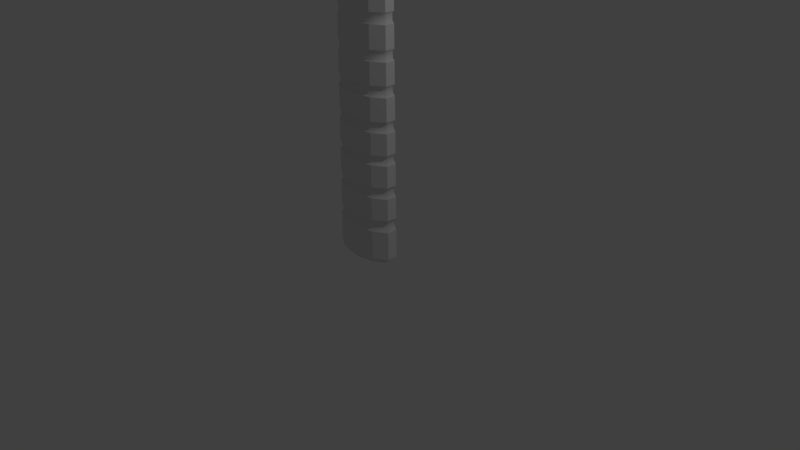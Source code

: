 # Source: Tomahawk.blend  (saved by Blender 2.78.0; exported with 4.5.12 LTS)
import bpy
from mathutils import Matrix  # noqa: F401  (used for matrix-valued properties, if any)

bpy.ops.wm.read_factory_settings(use_empty=True)
scene = bpy.context.scene
scene.name = 'Scene'

# ---- collections
col_collection_1 = bpy.data.collections.new('Collection 1'); scene.collection.children.link(col_collection_1)
col_collection_3 = bpy.data.collections.new('Collection 3'); scene.collection.children.link(col_collection_3)

# ---- world
world_world = bpy.data.worlds.new('World'); scene.world = world_world
world_world.color = (0.05088, 0.05088, 0.05088)
world_world.use_sun_shadow = False
world_world.sun_shadow_jitter_overblur = 0.0
world_world.cycles.sampling_method = 'MANUAL'

# ---- cameras
cam_camera = bpy.data.cameras.new('Camera')
cam_camera.clip_end = 100.0
cam_camera.lens = 35.0
cam_camera.sensor_width = 32.0
cam_camera.sensor_height = 18.0
cam_camera.ortho_scale = 7.314
cam_camera.dof.focus_distance = 0.0
cam_camera.dof.aperture_fstop = 128.0

# ---- lights
light_lamp = bpy.data.lights.new('Lamp', 'POINT')
light_lamp.transmission_factor = 0.0
light_lamp.cutoff_distance = 30.0
light_lamp.energy = 100.0
light_lamp.shadow_buffer_clip_start = 1.001
light_lamp.shadow_soft_size = 0.1
light_lamp.shadow_maximum_resolution = 0.006
light_lamp.use_absolute_resolution = True

# ---- meshes
me_cylinder = bpy.data.meshes.new('Cylinder')
me_cylinder.from_pydata([(0.01524, -0.1867, 6.935), (0.01524, -0.1867, -1.007), (-0.2106, -0.151, 6.935), (-0.2106, -0.151, -1.007), (-0.3502, -0.05768, 6.935), (-0.3502, -0.05768, -1.007), (-0.3502, 0.05768, 6.935), (-0.3502, 0.05768, -1.007), (-0.2106, 0.151, 6.935), (-0.2106, 0.151, -1.007), (0.01524, 0.1867, 6.935), (0.01524, 0.1867, -1.007), (0.2411, 0.151, 6.935), (0.2411, 0.151, -1.007), (0.3807, 0.05768, 6.935), (0.3807, 0.05768, -1.007), (0.3807, -0.05768, 6.935), (0.3807, -0.05768, -1.007), (0.2411, -0.151, 6.935), (0.2411, -0.151, -1.007), (0.01524, -0.3408, 8.566), (-0.2634, -0.2757, 8.566), (-0.4356, -0.1465, 8.566), (-0.4356, 0.1465, 8.566), (-0.2634, 0.2757, 8.566), (0.01524, 0.3408, 8.566), (0.2939, 0.2757, 8.566), (0.4661, 0.1465, 8.566), (0.4661, -0.1465, 8.566), (0.2939, -0.2757, 8.566), (0.01524, -0.3408, 9.252), (-0.2634, -0.2757, 9.252), (-0.4356, -0.1465, 9.252), (-0.4356, 0.1465, 9.252), (-0.2634, 0.2757, 9.252), (0.01524, 0.3408, 9.252), (0.2939, 0.2757, 9.252), (0.6702, 0.1465, 9.185), (0.6702, -0.1465, 9.185), (0.2939, -0.2757, 9.252), (2.34, 1.49e-08, 8.818), (-0.6642, -0.1465, 8.566), (-0.6642, 0.1465, 8.566), (-0.6642, -0.1465, 9.252), (-0.6642, 0.1465, 9.252), (-0.9425, -0.1121, 8.703), (-0.9425, 0.1121, 8.703), (-0.9689, -0.1121, 9.252), (-0.9689, 0.1121, 9.252), (-2.874, 2.243e-08, 7.834), (-3.057, 2.243e-08, 9.465), (-1.947, 0.04565, 9.262), (-2.051, 0.04565, 7.965), (-1.947, -0.04565, 9.262), (-2.051, -0.04565, 7.965), (0.9682, 0.08865, 8.64), (0.9733, 0.08865, 9.121), (0.9682, -0.08865, 8.64), (0.9733, -0.08865, 9.121), (2.02, 0.1117, 8.571), (2.02, -0.1117, 8.571), (2.02, 0.1117, 9.094), (2.02, -0.1117, 9.094), (-2.721, 0.03577, 9.399), (-2.721, -0.03577, 9.399), (-2.545, -0.03577, 7.831), (-2.545, 0.03577, 7.831), (-1.243, 0.07986, 8.6), (-1.229, 0.07986, 9.24), (-1.229, -0.07986, 9.24), (-1.243, -0.07986, 8.6), (-3.03, 0.008629, 9.46), (-3.03, -0.008629, 9.46), (-2.848, -0.008629, 7.834), (-2.848, 0.008629, 7.834), (-1.511, 0.05322, 9.237), (-1.511, -0.05322, 9.237), (-1.733, -0.05322, 8.142), (-1.733, 0.05322, 8.142), (-1.447, 0.06398, 8.401), (-1.364, 0.06398, 9.239), (-1.364, -0.06398, 9.239), (-1.447, -0.06398, 8.401), (-1.077, 0.09455, 8.701), (-1.09, 0.09455, 9.246), (-1.09, -0.09455, 9.246), (-1.077, -0.09455, 8.701), (-0.7855, 0.1302, 8.654), (-0.7855, -0.1302, 8.654), (-0.825, 0.1302, 9.252), (-0.825, -0.1302, 9.252), (0.8174, 0.1184, 9.154), (0.8174, -0.1184, 9.154), (0.8149, 0.1184, 8.616), (0.8149, -0.1184, 8.616), (1.321, 0.1003, 9.082), (1.321, -0.1003, 9.082), (1.691, 0.1003, 8.636), (1.691, -0.1003, 8.636), (0.01524, -0.2255, -0.941), (-0.2576, -0.1824, -0.941), (-0.4262, -0.06968, -0.941), (-0.4262, 0.06968, -0.941), (-0.2576, 0.1824, -0.941), (0.01524, 0.2255, -0.941), (0.2881, 0.1824, -0.941), (0.4567, 0.06968, -0.941), (0.4567, -0.06968, -0.941), (0.2881, -0.1824, -0.941), (-0.2396, -0.1599, -0.523), (-0.3972, -0.06107, -0.523), (-0.3972, 0.06107, -0.523), (-0.2396, 0.1599, -0.523), (0.01524, 0.1976, -0.523), (0.2701, 0.1599, -0.523), (0.4276, 0.06107, -0.523), (0.4276, -0.06107, -0.523), (0.2701, -0.1599, -0.523), (0.01524, -0.1976, -0.523), (0.01524, -0.2236, -0.5651), (-0.2554, -0.1809, -0.5651), (-0.4226, -0.06911, -0.5651), (-0.4226, 0.06911, -0.5651), (-0.2554, 0.1809, -0.5651), (0.01524, 0.2236, -0.5651), (0.2858, 0.1809, -0.5651), (0.4531, 0.06911, -0.5651), (0.4531, -0.06911, -0.5651), (0.2858, -0.1809, -0.5651), (-0.2391, -0.1596, -0.4336), (-0.3963, -0.06095, -0.4336), (-0.3963, 0.06095, -0.4336), (-0.2391, 0.1596, -0.4336), (0.01524, 0.1972, -0.4336), (0.2696, 0.1596, -0.4336), (0.4268, 0.06095, -0.4336), (0.4268, -0.06095, -0.4336), (0.2696, -0.1596, -0.4336), (0.01524, -0.1972, -0.4336), (-0.2544, -0.1803, -0.4069), (-0.4211, -0.06887, -0.4069), (-0.4211, 0.06887, -0.4069), (-0.2544, 0.1803, -0.4069), (0.01524, 0.2229, -0.4069), (0.2849, 0.1803, -0.4069), (0.4516, 0.06887, -0.4069), (0.4516, -0.06887, -0.4069), (0.2849, -0.1803, -0.4069), (0.01524, -0.2229, -0.4069), (-0.2527, -0.1791, -0.1175), (-0.4183, -0.06843, -0.1175), (-0.4183, 0.06843, -0.1175), (-0.2527, 0.1791, -0.1175), (0.01524, 0.2214, -0.1175), (0.2832, 0.1791, -0.1175), (0.4488, 0.06843, -0.1175), (0.4488, -0.06843, -0.1175), (0.2832, -0.1791, -0.1175), (0.01524, -0.2214, -0.1175), (-0.2371, -0.1583, -0.08182), (-0.3931, -0.06047, -0.08182), (-0.3931, 0.06047, -0.08182), (-0.2371, 0.1583, -0.08182), (0.01524, 0.1957, -0.08182), (0.2676, 0.1583, -0.08182), (0.4236, 0.06047, -0.08182), (0.4236, -0.06047, -0.08182), (0.2676, -0.1583, -0.08182), (0.01524, -0.1957, -0.08182), (0.01524, -0.1953, -0.001475), (0.2672, -0.158, -0.001474), (0.4229, -0.06036, -0.001474), (0.4229, 0.06036, -0.001474), (0.2672, 0.158, -0.001474), (0.01524, 0.1953, -0.001474), (-0.2367, 0.158, -0.001474), (-0.3924, 0.06036, -0.001474), (-0.3924, -0.06036, -0.001474), (-0.2367, -0.158, -0.001474), (0.01524, -0.2207, 0.02742), (-0.2518, -0.1786, 0.02742), (-0.4169, -0.06821, 0.02742), (-0.4169, 0.06821, 0.02742), (-0.2518, 0.1786, 0.02742), (0.01524, 0.2207, 0.02742), (0.2823, 0.1786, 0.02742), (0.4474, 0.06821, 0.02742), (0.4474, -0.06821, 0.02742), (0.2823, -0.1786, 0.02742), (0.01524, -0.2193, 0.3112), (-0.2501, -0.1774, 0.3112), (-0.4141, -0.06777, 0.3112), (-0.4141, 0.06778, 0.3112), (-0.2501, 0.1774, 0.3112), (0.01524, 0.2193, 0.3112), (0.2806, 0.1774, 0.3112), (0.4446, 0.06778, 0.3112), (0.4446, -0.06777, 0.3112), (0.2806, -0.1774, 0.3112), (-0.2348, -0.1568, 0.3373), (-0.3893, -0.05991, 0.3373), (-0.3893, 0.05991, 0.3373), (-0.2348, 0.1568, 0.3373), (0.01524, 0.1939, 0.3373), (0.2653, 0.1568, 0.3373), (0.4198, 0.05991, 0.3373), (0.4198, -0.05991, 0.3373), (0.2653, -0.1568, 0.3373), (0.01524, -0.1939, 0.3373), (-0.2344, -0.1566, 0.4123), (-0.3886, -0.05981, 0.4123), (-0.3886, 0.05981, 0.4123), (-0.2344, 0.1566, 0.4123), (0.01524, 0.1935, 0.4123), (0.2648, 0.1566, 0.4123), (0.4191, 0.05981, 0.4123), (0.4191, -0.05981, 0.4123), (0.2648, -0.1566, 0.4123), (0.01524, -0.1935, 0.4123), (-0.2494, -0.1769, 0.4399), (-0.4129, -0.06758, 0.4399), (-0.4129, 0.06758, 0.4399), (-0.2494, 0.1769, 0.4399), (0.01524, 0.2187, 0.4399), (0.2798, 0.1769, 0.4399), (0.4434, 0.06758, 0.4399), (0.4434, -0.06758, 0.4399), (0.2798, -0.1769, 0.4399), (0.01524, -0.2187, 0.4399), (-0.2477, -0.1758, 0.7171), (-0.4102, -0.06716, 0.7171), (-0.4102, 0.06716, 0.7171), (-0.2477, 0.1758, 0.7171), (0.01524, 0.2173, 0.7171), (0.2782, 0.1758, 0.7171), (0.4407, 0.06716, 0.7171), (0.4407, -0.06716, 0.7171), (0.2782, -0.1758, 0.7171), (0.01524, -0.2173, 0.7171), (-0.2325, -0.1554, 0.7502), (-0.3856, -0.05935, 0.7502), (-0.3856, 0.05935, 0.7502), (-0.2325, 0.1554, 0.7502), (0.01524, 0.1921, 0.7502), (0.2629, 0.1554, 0.7502), (0.416, 0.05935, 0.7502), (0.416, -0.05935, 0.7502), (0.2629, -0.1554, 0.7502), (0.01524, -0.1921, 0.7501), (-0.232, -0.1551, 0.8304), (-0.3848, -0.05924, 0.8304), (-0.3848, 0.05924, 0.8304), (-0.232, 0.1551, 0.8304), (0.01524, 0.1917, 0.8304), (0.2625, 0.1551, 0.8304), (0.4153, 0.05924, 0.8304), (0.4153, -0.05924, 0.8304), (0.2625, -0.1551, 0.8304), (0.01524, -0.1917, 0.8304), (-0.2469, -0.1753, 0.8571), (-0.4089, -0.06694, 0.8571), (-0.4089, 0.06694, 0.8571), (-0.2469, 0.1753, 0.8571), (0.01524, 0.2166, 0.8571), (0.2774, 0.1753, 0.8571), (0.4393, 0.06694, 0.8571), (0.4393, -0.06694, 0.8571), (0.2774, -0.1753, 0.8571), (0.01524, -0.2166, 0.8571), (-0.2451, -0.1741, 1.149), (-0.4061, -0.0665, 1.149), (-0.4061, 0.0665, 1.149), (-0.2451, 0.1741, 1.149), (0.01524, 0.2152, 1.149), (0.2756, 0.1741, 1.149), (0.4365, 0.0665, 1.149), (0.4365, -0.0665, 1.149), (0.2756, -0.1741, 1.149), (0.01524, -0.2152, 1.149), (-0.2301, -0.1539, 1.175), (-0.3817, -0.05878, 1.175), (-0.3817, 0.05878, 1.175), (-0.2301, 0.1539, 1.175), (0.01524, 0.1902, 1.175), (0.2606, 0.1539, 1.175), (0.4122, 0.05878, 1.175), (0.4122, -0.05878, 1.175), (0.2606, -0.1539, 1.175), (0.01524, -0.1902, 1.175), (-0.2296, -0.1536, 1.255), (-0.381, -0.05867, 1.255), (-0.381, 0.05867, 1.255), (-0.2296, 0.1536, 1.255), (0.01524, 0.1899, 1.255), (0.2601, 0.1536, 1.255), (0.4114, 0.05867, 1.255), (0.4114, -0.05867, 1.255), (0.2601, -0.1536, 1.255), (0.01524, -0.1899, 1.255), (-0.2443, -0.1735, 1.288), (-0.4047, -0.06629, 1.288), (-0.4047, 0.06629, 1.288), (-0.2443, 0.1735, 1.288), (0.01524, 0.2145, 1.288), (0.2748, 0.1735, 1.288), (0.4352, 0.06629, 1.288), (0.4352, -0.06629, 1.288), (0.2748, -0.1735, 1.288), (0.01524, -0.2145, 1.288), (-0.2427, -0.1724, 1.564), (-0.402, -0.06587, 1.564), (-0.402, 0.06587, 1.564), (-0.2427, 0.1724, 1.564), (0.01524, 0.2131, 1.564), (0.2731, 0.1724, 1.564), (0.4325, 0.06587, 1.564), (0.4325, -0.06587, 1.564), (0.2731, -0.1724, 1.564), (0.01524, -0.2131, 1.564), (-0.2283, -0.1633, 1.59), (-0.3788, -0.06238, 1.59), (-0.3788, 0.06238, 1.59), (-0.2283, 0.1633, 1.59), (0.01524, 0.2019, 1.59), (0.2588, 0.1633, 1.59), (0.4093, 0.06238, 1.59), (0.4093, -0.06238, 1.59), (0.2588, -0.1633, 1.59), (0.01524, -0.2019, 1.59), (-0.2278, -0.163, 1.674), (-0.3781, -0.06226, 1.674), (-0.3781, 0.06226, 1.674), (-0.2278, 0.163, 1.674), (0.01524, 0.2015, 1.674), (0.2583, 0.163, 1.674), (0.4085, 0.06226, 1.674), (0.4085, -0.06226, 1.674), (0.2583, -0.163, 1.674), (0.01524, -0.2015, 1.674), (-0.2418, -0.1719, 1.7), (-0.4007, -0.06566, 1.7), (-0.4007, 0.06566, 1.7), (-0.2418, 0.1719, 1.7), (0.01524, 0.2125, 1.7), (0.2723, 0.1719, 1.7), (0.4312, 0.06566, 1.7), (0.4312, -0.06566, 1.7), (0.2723, -0.1719, 1.7), (0.01524, -0.2125, 1.7), (-0.2401, -0.1708, 1.984), (-0.398, -0.06523, 1.984), (-0.398, 0.06523, 1.984), (-0.2401, 0.1708, 1.984), (0.01524, 0.2111, 1.984), (0.2706, 0.1708, 1.984), (0.4285, 0.06523, 1.984), (0.4285, -0.06523, 1.984), (0.2706, -0.1708, 1.984), (0.01524, -0.2111, 1.984), (-0.2259, -0.1617, 2.015), (-0.375, -0.06177, 2.015), (-0.375, 0.06177, 2.015), (-0.2259, 0.1617, 2.015), (0.01524, 0.1999, 2.015), (0.2564, 0.1617, 2.015), (0.4054, 0.06177, 2.015), (0.4054, -0.06177, 2.015), (0.2564, -0.1617, 2.015), (0.01524, -0.1999, 2.015), (-0.2255, -0.1614, 2.094), (-0.3742, -0.06166, 2.094), (-0.3742, 0.06166, 2.094), (-0.2255, 0.1614, 2.094), (0.01524, 0.1995, 2.094), (0.256, 0.1614, 2.094), (0.4047, 0.06166, 2.094), (0.4047, -0.06166, 2.094), (0.256, -0.1614, 2.094), (0.01524, -0.1995, 2.094), (-0.2393, -0.1702, 2.121), (-0.3967, -0.06502, 2.121), (-0.3967, 0.06502, 2.121), (-0.2393, 0.1702, 2.121), (0.01524, 0.2104, 2.121), (0.2698, 0.1702, 2.121), (0.4271, 0.06502, 2.121), (0.4271, -0.06502, 2.121), (0.2698, -0.1702, 2.121), (0.01524, -0.2104, 2.121), (-0.2377, -0.1691, 2.393), (-0.394, -0.0646, 2.393), (-0.394, 0.0646, 2.393), (-0.2377, 0.1691, 2.393), (0.01524, 0.2091, 2.393), (0.2682, 0.1691, 2.393), (0.4245, 0.0646, 2.393), (0.4245, -0.0646, 2.393), (0.2682, -0.1691, 2.393), (0.01524, -0.2091, 2.393), (-0.2236, -0.1602, 2.425), (-0.3712, -0.06118, 2.425), (-0.3712, 0.06118, 2.425), (-0.2236, 0.1602, 2.425), (0.01524, 0.198, 2.425), (0.2541, 0.1602, 2.425), (0.4017, 0.06118, 2.425), (0.4017, -0.06118, 2.425), (0.2541, -0.1602, 2.425), (0.01524, -0.198, 2.425), (-0.2231, -0.1598, 2.511), (-0.3704, -0.06105, 2.511), (-0.3704, 0.06105, 2.511), (-0.2231, 0.1598, 2.511), (0.01524, 0.1976, 2.511), (0.2536, 0.1598, 2.511), (0.4009, 0.06105, 2.511), (0.4009, -0.06105, 2.511), (0.2536, -0.1598, 2.511), (0.01524, -0.1976, 2.511), (-0.2368, -0.1685, 2.543), (-0.3926, -0.06437, 2.543), (-0.3926, 0.06437, 2.543), (-0.2368, 0.1685, 2.543), (0.01524, 0.2083, 2.543), (0.2673, 0.1685, 2.543), (0.4231, 0.06437, 2.543), (0.4231, -0.06437, 2.543), (0.2673, -0.1685, 2.543), (0.01524, -0.2083, 2.543), (-0.2353, -0.1675, 2.794), (-0.3902, -0.06399, 2.794), (-0.3902, 0.06399, 2.794), (-0.2353, 0.1675, 2.794), (0.01524, 0.2071, 2.794), (0.2658, 0.1675, 2.794), (0.4206, 0.06399, 2.794), (0.4206, -0.06399, 2.794), (0.2658, -0.1675, 2.794), (0.01524, -0.2071, 2.794), (-0.2213, -0.1586, 2.831), (-0.3675, -0.06059, 2.831), (-0.3675, 0.06059, 2.831), (-0.2213, 0.1586, 2.831), (0.01524, 0.1961, 2.831), (0.2518, 0.1586, 2.831), (0.398, 0.06059, 2.831), (0.398, -0.06059, 2.831), (0.2518, -0.1586, 2.831), (0.01524, -0.1961, 2.831), (-0.2208, -0.1583, 2.916), (-0.3667, -0.06047, 2.916), (-0.3667, 0.06047, 2.916), (-0.2208, 0.1583, 2.916), (0.01524, 0.1957, 2.916), (0.2513, 0.1583, 2.916), (0.3972, 0.06047, 2.916), (0.3972, -0.06047, 2.916), (0.2513, -0.1583, 2.916), (0.01524, -0.1957, 2.916), (-0.2344, -0.1669, 2.942), (-0.3887, -0.06377, 2.942), (-0.3887, 0.06377, 2.942), (-0.2344, 0.1669, 2.942), (0.01524, 0.2063, 2.942), (0.2649, 0.1669, 2.942), (0.4192, 0.06377, 2.942), (0.4192, -0.06377, 2.942), (0.2649, -0.1669, 2.942), (0.01524, -0.2063, 2.942), (-0.2328, -0.1659, 3.208), (-0.3862, -0.06336, 3.208), (-0.3862, 0.06336, 3.208), (-0.2328, 0.1659, 3.208), (0.01524, 0.205, 3.208), (0.2633, 0.1659, 3.208), (0.4166, 0.06336, 3.208), (0.4166, -0.06336, 3.208), (0.2633, -0.1659, 3.208), (0.01524, -0.205, 3.208), (-0.219, -0.1571, 3.249), (-0.3637, -0.05999, 3.249), (-0.3637, 0.05999, 3.249), (-0.219, 0.1571, 3.249), (0.01524, 0.1941, 3.249), (0.2494, 0.1571, 3.249), (0.3942, 0.05999, 3.249), (0.3942, -0.05999, 3.249), (0.2494, -0.1571, 3.249), (0.01524, -0.1941, 3.249), (-0.2184, -0.1567, 3.34), (-0.3629, -0.05986, 3.34), (-0.3629, 0.05986, 3.34), (-0.2184, 0.1567, 3.34), (0.01524, 0.1937, 3.34), (0.2489, 0.1567, 3.34), (0.3933, 0.05986, 3.34), (0.3933, -0.05986, 3.34), (0.2489, -0.1567, 3.34), (0.01524, -0.1937, 3.34), (-0.2319, -0.1653, 3.362), (-0.3847, -0.06313, 3.362), (-0.3847, 0.06313, 3.362), (-0.2319, 0.1653, 3.362), (0.01524, 0.2043, 3.362), (0.2624, 0.1653, 3.362), (0.4152, 0.06313, 3.362), (0.4152, -0.06313, 3.362), (0.2624, -0.1653, 3.362), (0.01524, -0.2043, 3.362), (-0.2106, 0.1947, 8.536), (-0.3502, 0.04379, 8.536), (-0.2106, -0.1947, 8.536), (0.01524, -0.2406, 8.536), (-0.3502, -0.04379, 8.536), (0.2411, -0.1947, 8.536), (0.3806, -0.04128, 8.536), (0.3806, 0.04128, 8.536), (0.2411, 0.1947, 8.536), (0.01524, 0.2406, 8.536), (-0.3502, -0.01923, 6.935), (-0.3502, 0.01923, 6.935), (-0.3502, 0.01923, -1.007), (-0.3502, -0.01923, -1.007), (-0.6626, -0.04883, 8.566), (-0.6626, 0.04883, 8.566), (0.01524, -0.2392, 8.492), (-0.3502, 0.04327, 8.492), (-0.9425, -0.03736, 8.703), (-0.9425, 0.03736, 8.703), (-2.051, 0.01522, 7.965), (-2.051, -0.01522, 7.965), (-2.545, 0.01192, 7.831), (-2.545, -0.01192, 7.831), (-1.243, 0.02662, 8.6), (-1.243, -0.02662, 8.6), (-2.848, 0.002876, 7.834), (-2.848, -0.002876, 7.834), (-1.733, 0.01774, 8.142), (-1.733, -0.01774, 8.142), (-1.447, 0.02133, 8.401), (-1.447, -0.02133, 8.401), (-1.077, 0.03152, 8.701), (-1.077, -0.03152, 8.701), (-0.7855, 0.04341, 8.654), (-0.7855, -0.04341, 8.654), (-0.4262, -0.02323, -0.941), (-0.4262, 0.02323, -0.941), (-0.3972, -0.02036, -0.523), (-0.3972, 0.02036, -0.523), (-0.4226, -0.02304, -0.5651), (-0.4226, 0.02304, -0.5651), (-0.3963, -0.02032, -0.4336), (-0.3963, 0.02032, -0.4336), (-0.4211, -0.02296, -0.4069), (-0.4211, 0.02296, -0.4069), (-0.4183, -0.02281, -0.1175), (-0.4183, 0.02281, -0.1175), (-0.3931, -0.02016, -0.08182), (-0.3931, 0.02016, -0.08182), (-0.3924, -0.02012, -0.001474), (-0.3924, 0.02012, -0.001474), (-0.4169, -0.02274, 0.02742), (-0.4169, 0.02274, 0.02742), (-0.4141, -0.02259, 0.3112), (-0.4141, 0.02259, 0.3112), (-0.3893, -0.01997, 0.3373), (-0.3893, 0.01997, 0.3373), (-0.3886, -0.01994, 0.4123), (-0.3886, 0.01994, 0.4123), (-0.4129, -0.02253, 0.4399), (-0.4129, 0.02253, 0.4399), (-0.4102, -0.02239, 0.7171), (-0.4102, 0.02239, 0.7171), (-0.3856, -0.01978, 0.7502), (-0.3856, 0.01978, 0.7502), (-0.3848, -0.01975, 0.8304), (-0.3848, 0.01975, 0.8304), (-0.4089, -0.02231, 0.8571), (-0.4089, 0.02231, 0.8571), (-0.4061, -0.02217, 1.149), (-0.4061, 0.02217, 1.149), (-0.3817, -0.01959, 1.175), (-0.3817, 0.01959, 1.175), (-0.381, -0.01956, 1.255), (-0.381, 0.01956, 1.255), (-0.4047, -0.0221, 1.288), (-0.4047, 0.0221, 1.288), (-0.402, -0.02196, 1.564), (-0.402, 0.02196, 1.564), (-0.3788, -0.02079, 1.59), (-0.3788, 0.0208, 1.59), (-0.3781, -0.02075, 1.674), (-0.3781, 0.02075, 1.674), (-0.4007, -0.02189, 1.7), (-0.4007, 0.02189, 1.7), (-0.398, -0.02174, 1.984), (-0.398, 0.02174, 1.984), (-0.375, -0.02059, 2.015), (-0.375, 0.02059, 2.015), (-0.3742, -0.02055, 2.094), (-0.3742, 0.02055, 2.094), (-0.3967, -0.02167, 2.121), (-0.3967, 0.02167, 2.121), (-0.394, -0.02153, 2.393), (-0.394, 0.02153, 2.393), (-0.3712, -0.02039, 2.425), (-0.3712, 0.02039, 2.425), (-0.3704, -0.02035, 2.511), (-0.3704, 0.02035, 2.511), (-0.3926, -0.02146, 2.543), (-0.3926, 0.02146, 2.543), (-0.3902, -0.02133, 2.794), (-0.3902, 0.02133, 2.794), (-0.3675, -0.0202, 2.831), (-0.3675, 0.0202, 2.831), (-0.3667, -0.02016, 2.916), (-0.3667, 0.02016, 2.916), (-0.3887, -0.02126, 2.942), (-0.3887, 0.02126, 2.942), (-0.3862, -0.02112, 3.208), (-0.3862, 0.02112, 3.208), (-0.3637, -0.02, 3.249), (-0.3637, 0.02, 3.249), (-0.3629, -0.01995, 3.34), (-0.3629, 0.01995, 3.34), (-0.3847, -0.02104, 3.362), (-0.3847, 0.02104, 3.362), (-0.5909, 0.03433, 8.536), (-0.5909, -0.03433, 8.536), (0.3807, 0.01923, 6.935), (0.3807, -0.01923, 6.935), (0.3807, -0.01923, -1.007), (0.3807, 0.01923, -1.007), (0.5877, 0.0472, 8.582), (0.5877, -0.0472, 8.582), (0.9682, -0.02955, 8.64), (0.9682, 0.02955, 8.64), (2.02, -0.03723, 8.571), (2.02, 0.03723, 8.571), (0.8149, -0.03946, 8.616), (0.8149, 0.03946, 8.616), (1.691, -0.03342, 8.636), (1.691, 0.03342, 8.636), (0.4567, 0.02323, -0.941), (0.4567, -0.02323, -0.941), (0.4276, 0.02036, -0.523), (0.4276, -0.02036, -0.523), (0.4531, 0.02304, -0.5651), (0.4531, -0.02304, -0.5651), (0.4268, 0.02032, -0.4336), (0.4268, -0.02032, -0.4336), (0.4516, 0.02296, -0.4069), (0.4516, -0.02296, -0.4069), (0.4488, 0.02281, -0.1175), (0.4488, -0.02281, -0.1175), (0.4236, 0.02016, -0.08182), (0.4236, -0.02016, -0.08182), (0.4229, 0.02012, -0.001474), (0.4229, -0.02012, -0.001474), (0.4474, 0.02274, 0.02742), (0.4474, -0.02274, 0.02742), (0.4446, 0.02259, 0.3112), (0.4446, -0.02259, 0.3112), (0.4198, 0.01997, 0.3373), (0.4198, -0.01997, 0.3373), (0.4191, 0.01994, 0.4123), (0.4191, -0.01994, 0.4123), (0.4434, 0.02253, 0.4399), (0.4434, -0.02253, 0.4399), (0.4407, 0.02239, 0.7171), (0.4407, -0.02239, 0.7171), (0.416, 0.01978, 0.7502), (0.416, -0.01978, 0.7502), (0.4153, 0.01975, 0.8304), (0.4153, -0.01975, 0.8304), (0.4393, 0.02231, 0.8571), (0.4393, -0.02231, 0.8571), (0.4365, 0.02217, 1.149), (0.4365, -0.02217, 1.149), (0.4122, 0.01959, 1.175), (0.4122, -0.01959, 1.175), (0.4114, 0.01956, 1.255), (0.4114, -0.01956, 1.255), (0.4352, 0.0221, 1.288), (0.4352, -0.0221, 1.288), (0.4325, 0.02196, 1.564), (0.4325, -0.02196, 1.564), (0.4093, 0.0208, 1.59), (0.4093, -0.02079, 1.59), (0.4085, 0.02075, 1.674), (0.4085, -0.02075, 1.674), (0.4312, 0.02189, 1.7), (0.4312, -0.02189, 1.7), (0.4285, 0.02174, 1.984), (0.4285, -0.02174, 1.984), (0.4054, 0.02059, 2.015), (0.4054, -0.02059, 2.015), (0.4047, 0.02055, 2.094), (0.4047, -0.02055, 2.094), (0.4271, 0.02167, 2.121), (0.4271, -0.02167, 2.121), (0.4245, 0.02153, 2.393), (0.4245, -0.02153, 2.393), (0.4017, 0.02039, 2.425), (0.4017, -0.02039, 2.425), (0.4009, 0.02035, 2.511), (0.4009, -0.02035, 2.511), (0.4231, 0.02146, 2.543), (0.4231, -0.02146, 2.543), (0.4206, 0.02133, 2.794), (0.4206, -0.02133, 2.794), (0.398, 0.0202, 2.831), (0.398, -0.0202, 2.831), (0.3972, 0.02016, 2.916), (0.3972, -0.02016, 2.916), (0.4192, 0.02126, 2.942), (0.4192, -0.02126, 2.942), (0.4166, 0.02112, 3.208), (0.4166, -0.02112, 3.208), (0.3942, 0.02, 3.249), (0.3942, -0.02, 3.249), (0.3933, 0.01995, 3.34), (0.3933, -0.01995, 3.34), (0.4152, 0.02104, 3.362), (0.4152, -0.02104, 3.362), (0.5291, -0.03433, 8.551), (0.5291, 0.03433, 8.551), (-0.3502, -0.04327, 8.492), (0.2411, -0.1935, 8.492), (0.3806, -0.04078, 8.492), (0.3806, 0.04078, 8.492), (0.2411, 0.1935, 8.492), (0.01524, 0.2392, 8.492), (-0.2106, 0.1935, 8.492), (-0.2106, -0.1935, 8.492), (-0.552, -0.03392, 8.492), (-0.552, 0.03392, 8.492), (0.5018, 0.03392, 8.507), (0.5018, -0.03392, 8.507), (-0.3502, 0.04276, 8.45), (0.01524, -0.2377, 8.45), (-0.3502, -0.04276, 8.45), (0.2411, -0.1923, 8.45), (0.3806, -0.04031, 8.45), (0.3806, 0.04031, 8.45), (0.2411, 0.1923, 8.45), (0.01524, 0.2377, 8.45), (-0.5359, -0.03352, 8.45), (-0.5359, 0.03352, 8.45), (0.4882, 0.03352, 8.465), (0.4882, -0.03352, 8.465), (-0.2106, 0.1923, 8.45), (-0.2106, -0.1923, 8.45), (-0.3502, 0.04223, 8.406), (0.01524, -0.2363, 8.406), (-0.3502, -0.04223, 8.406), (0.2411, -0.1911, 8.406), (0.3806, -0.03981, 8.406), (0.3806, 0.03981, 8.406), (0.2411, 0.1911, 8.406), (0.01524, 0.2363, 8.406), (-0.5268, -0.03311, 8.406), (-0.5268, 0.03311, 8.406), (0.4796, 0.03311, 8.421), (0.4796, -0.03311, 8.421), (-0.2106, 0.1911, 8.406), (-0.2106, -0.1911, 8.406), (0.7214, 0.1367, 9.174), (0.7214, -0.1367, 9.174), (0.5875, 0.1367, 8.583), (0.5875, -0.1367, 8.583), (0.8174, -3.278e-07, 9.154), (-2.721, 1.118e-08, 9.399), (-1.364, -1.192e-07, 9.239), (0.7214, -3.278e-07, 9.174), (-1.229, -1.416e-07, 9.24), (1.321, -3.874e-07, 9.082), (-0.6642, -1.788e-07, 9.252), (-1.09, -1.49e-07, 9.246), (-1.947, -7.078e-08, 9.262), (-0.825, -1.192e-07, 9.252), (-0.9689, -1.565e-07, 9.252), (0.6702, -2.831e-07, 9.185), (-1.511, -1.043e-07, 9.237), (2.02, -4.396e-07, 9.094), (0.9733, -3.204e-07, 9.121), (-3.03, 4.005e-08, 9.46), (-0.4356, -2.086e-07, 9.252), (-0.3502, 4.657e-08, 6.935), (-0.3502, 4.284e-08, -1.007), (-0.6626, 3.725e-08, 8.566), (-0.9425, 7.451e-09, 8.703), (-2.051, 3.26e-08, 7.965), (-2.545, 2.98e-08, 7.831), (-1.243, 1.304e-08, 8.6), (-2.848, 2.235e-08, 7.834), (-1.733, 3.353e-08, 8.142), (-1.447, 2.235e-08, 8.401), (-1.077, 1.49e-08, 8.701), (-0.7855, 1.49e-08, 8.654), (-0.4262, 5.215e-08, -0.941), (-0.3972, 4.657e-08, -0.523), (-0.4226, 4.47e-08, -0.5651), (-0.3963, 3.725e-08, -0.4336), (-0.4211, 4.47e-08, -0.4069), (-0.4183, 4.098e-08, -0.1175), (-0.3931, 4.098e-08, -0.08182), (-0.3924, 4.843e-08, -0.001474), (-0.4169, 3.912e-08, 0.02742), (-0.4141, 4.284e-08, 0.3112), (-0.3893, 4.098e-08, 0.3373), (-0.3886, 3.725e-08, 0.4123), (-0.4129, 4.47e-08, 0.4399), (-0.4102, 4.284e-08, 0.7171), (-0.3856, 4.098e-08, 0.7502), (-0.3848, 3.725e-08, 0.8304), (-0.4089, 4.284e-08, 0.8571), (-0.4061, 4.284e-08, 1.149), (-0.3817, 4.098e-08, 1.175), (-0.381, 3.912e-08, 1.255), (-0.4047, 4.47e-08, 1.288), (-0.402, 4.47e-08, 1.564), (-0.3788, 4.098e-08, 1.59), (-0.3781, 4.47e-08, 1.674), (-0.4007, 4.47e-08, 1.7), (-0.398, 4.47e-08, 1.984), (-0.375, 4.098e-08, 2.015), (-0.3742, 4.47e-08, 2.094), (-0.3967, 4.47e-08, 2.121), (-0.394, 3.912e-08, 2.393), (-0.3712, 4.098e-08, 2.425), (-0.3704, 4.098e-08, 2.511), (-0.3926, 3.725e-08, 2.543), (-0.3902, 4.284e-08, 2.794), (-0.3675, 4.284e-08, 2.831), (-0.3667, 4.098e-08, 2.916), (-0.3887, 4.47e-08, 2.942), (-0.3862, 4.47e-08, 3.208), (-0.3637, 3.725e-08, 3.249), (-0.3629, 4.098e-08, 3.34), (-0.3847, 4.47e-08, 3.362), (-0.5909, 5.215e-08, 8.536), (-0.552, 5.215e-08, 8.492), (-0.5359, 4.843e-08, 8.45), (-0.5268, 5.215e-08, 8.406), (0.3807, 2.235e-08, 6.935), (0.3807, 2.608e-08, -1.007), (0.5877, 1.49e-08, 8.582), (0.9682, 2.421e-08, 8.64), (2.02, 1.49e-08, 8.571), (0.8149, 1.49e-08, 8.616), (1.691, 1.863e-08, 8.636), (0.4567, 2.794e-08, -0.941), (0.4276, 2.608e-08, -0.523), (0.4531, 2.235e-08, -0.5651), (0.4268, 1.863e-08, -0.4336), (0.4516, 2.049e-08, -0.4069), (0.4488, 1.49e-08, -0.1175), (0.4236, 2.235e-08, -0.08182), (0.4229, 2.608e-08, -0.001474), (0.4474, 2.235e-08, 0.02742), (0.4446, 2.235e-08, 0.3112), (0.4198, 2.235e-08, 0.3373), (0.4191, 1.863e-08, 0.4123), (0.4434, 2.421e-08, 0.4399), (0.4407, 1.863e-08, 0.7171), (0.416, 2.235e-08, 0.7502), (0.4153, 2.049e-08, 0.8304), (0.4393, 2.235e-08, 0.8571), (0.4365, 2.235e-08, 1.149), (0.4122, 2.235e-08, 1.175), (0.4114, 2.235e-08, 1.255), (0.4352, 2.608e-08, 1.288), (0.4325, 2.608e-08, 1.564), (0.4093, 2.235e-08, 1.59), (0.4085, 2.235e-08, 1.674), (0.4312, 2.421e-08, 1.7), (0.4285, 2.608e-08, 1.984), (0.4054, 2.235e-08, 2.015), (0.4047, 2.608e-08, 2.094), (0.4271, 2.608e-08, 2.121), (0.4245, 2.608e-08, 2.393), (0.4017, 2.235e-08, 2.425), (0.4009, 2.608e-08, 2.511), (0.4231, 2.235e-08, 2.543), (0.4206, 2.235e-08, 2.794), (0.398, 2.608e-08, 2.831), (0.3972, 2.794e-08, 2.916), (0.4192, 2.421e-08, 2.942), (0.4166, 2.235e-08, 3.208), (0.3942, 2.235e-08, 3.249), (0.3933, 2.235e-08, 3.34), (0.4152, 2.235e-08, 3.362), (0.5291, 1.863e-08, 8.551), (0.5018, 1.863e-08, 8.507), (0.4882, 1.863e-08, 8.465), (0.4796, 1.863e-08, 8.421)], [], [(99, 100, 3, 1), (100, 101, 5, 3), (546, 102, 7, 521), (102, 103, 9, 7), (103, 104, 11, 9), (104, 105, 13, 11), (105, 106, 15, 13), (644, 107, 17, 631), (3, 5, 522, 789, 846, 631, 17, 19, 1), (107, 108, 19, 17), (108, 99, 1, 19), (510, 23, 24, 509), (61, 40, 59), (512, 20, 21, 511), (627, 524, 23, 510), (511, 21, 22, 513), (514, 29, 20, 512), (515, 28, 29, 514), (725, 634, 28, 515), (517, 26, 27, 516), (518, 25, 26, 517), (509, 24, 25, 518), (30, 39, 38, 782, 787, 32, 31), (24, 34, 35, 25), (21, 31, 32, 22), (28, 38, 39, 29), (25, 35, 36, 26), (524, 42, 23), (29, 39, 30, 20), (26, 36, 37, 27), (23, 33, 34, 24), (20, 30, 31, 21), (59, 40, 849, 638), (62, 40, 784), (60, 40, 62), (543, 528, 46, 87), (33, 44, 777, 787), (23, 42, 44, 33), (32, 43, 41, 22), (74, 49, 50, 71), (87, 46, 48, 89), (89, 48, 781, 780), (90, 47, 45, 88), (71, 50, 786), (72, 50, 49, 73), (73, 49, 74, 535, 795, 536), (537, 529, 52, 78), (76, 53, 54, 77), (75, 51, 779, 783), (78, 52, 51, 75), (94, 57, 58, 92), (92, 58, 785, 771), (639, 635, 57, 94), (91, 56, 55, 93), (98, 60, 62, 96), (96, 62, 784, 776), (641, 637, 60, 98), (95, 61, 59, 97), (529, 531, 66, 52), (53, 64, 65, 54), (51, 63, 772, 779), (52, 66, 63, 51), (83, 67, 68, 84), (84, 68, 775, 778), (85, 69, 70, 86), (541, 533, 67, 83), (531, 535, 74, 66), (64, 72, 73, 65), (63, 71, 786, 772), (66, 74, 71, 63), (79, 78, 75, 80), (80, 75, 783, 773), (81, 76, 77, 82), (539, 537, 78, 79), (533, 539, 79, 67), (69, 81, 82, 70), (68, 80, 773, 775), (67, 79, 80, 68), (528, 541, 83, 46), (47, 85, 86, 45), (48, 84, 778, 781), (46, 83, 84, 48), (43, 90, 88, 41), (44, 89, 780, 777), (42, 87, 89, 44), (524, 543, 87, 42), (767, 91, 93, 769), (634, 639, 94, 770), (768, 92, 771, 774), (770, 94, 92, 768), (56, 95, 97, 55), (635, 641, 98, 57), (58, 96, 776, 785), (57, 98, 96, 58), (128, 119, 99, 108), (127, 128, 108, 107), (648, 127, 107, 644), (125, 126, 106, 105), (124, 125, 105, 104), (123, 124, 104, 103), (122, 123, 103, 102), (550, 122, 102, 546), (120, 121, 101, 100), (119, 120, 100, 99), (138, 129, 109, 118), (129, 130, 110, 109), (552, 131, 111, 548), (131, 132, 112, 111), (132, 133, 113, 112), (133, 134, 114, 113), (134, 135, 115, 114), (650, 136, 116, 646), (136, 137, 117, 116), (137, 138, 118, 117), (118, 109, 120, 119), (109, 110, 121, 120), (548, 111, 122, 550), (111, 112, 123, 122), (112, 113, 124, 123), (113, 114, 125, 124), (114, 115, 126, 125), (646, 116, 127, 648), (116, 117, 128, 127), (117, 118, 119, 128), (147, 148, 138, 137), (146, 147, 137, 136), (652, 146, 136, 650), (144, 145, 135, 134), (143, 144, 134, 133), (142, 143, 133, 132), (141, 142, 132, 131), (554, 141, 131, 552), (139, 140, 130, 129), (148, 139, 129, 138), (158, 149, 139, 148), (149, 150, 140, 139), (556, 151, 141, 554), (151, 152, 142, 141), (152, 153, 143, 142), (153, 154, 144, 143), (154, 155, 145, 144), (654, 156, 146, 652), (156, 157, 147, 146), (157, 158, 148, 147), (167, 168, 158, 157), (166, 167, 157, 156), (656, 166, 156, 654), (164, 165, 155, 154), (163, 164, 154, 153), (162, 163, 153, 152), (161, 162, 152, 151), (558, 161, 151, 556), (159, 160, 150, 149), (168, 159, 149, 158), (188, 179, 169, 170), (187, 188, 170, 171), (660, 187, 171, 658), (185, 186, 172, 173), (184, 185, 173, 174), (183, 184, 174, 175), (182, 183, 175, 176), (562, 182, 176, 560), (180, 181, 177, 178), (179, 180, 178, 169), (170, 169, 168, 167), (171, 170, 167, 166), (658, 171, 166, 656), (173, 172, 165, 164), (174, 173, 164, 163), (175, 174, 163, 162), (176, 175, 162, 161), (560, 176, 161, 558), (178, 177, 160, 159), (169, 178, 159, 168), (189, 190, 180, 179), (190, 191, 181, 180), (564, 192, 182, 562), (192, 193, 183, 182), (193, 194, 184, 183), (194, 195, 185, 184), (195, 196, 186, 185), (662, 197, 187, 660), (197, 198, 188, 187), (198, 189, 179, 188), (207, 208, 189, 198), (206, 207, 198, 197), (664, 206, 197, 662), (204, 205, 196, 195), (203, 204, 195, 194), (202, 203, 194, 193), (201, 202, 193, 192), (566, 201, 192, 564), (199, 200, 191, 190), (208, 199, 190, 189), (218, 209, 199, 208), (209, 210, 200, 199), (568, 211, 201, 566), (211, 212, 202, 201), (212, 213, 203, 202), (213, 214, 204, 203), (214, 215, 205, 204), (666, 216, 206, 664), (216, 217, 207, 206), (217, 218, 208, 207), (227, 228, 218, 217), (226, 227, 217, 216), (668, 226, 216, 666), (224, 225, 215, 214), (223, 224, 214, 213), (222, 223, 213, 212), (221, 222, 212, 211), (570, 221, 211, 568), (219, 220, 210, 209), (228, 219, 209, 218), (238, 229, 219, 228), (229, 230, 220, 219), (572, 231, 221, 570), (231, 232, 222, 221), (232, 233, 223, 222), (233, 234, 224, 223), (234, 235, 225, 224), (670, 236, 226, 668), (236, 237, 227, 226), (237, 238, 228, 227), (247, 248, 238, 237), (246, 247, 237, 236), (672, 246, 236, 670), (244, 245, 235, 234), (243, 244, 234, 233), (242, 243, 233, 232), (241, 242, 232, 231), (574, 241, 231, 572), (239, 240, 230, 229), (248, 239, 229, 238), (258, 249, 239, 248), (249, 250, 240, 239), (576, 251, 241, 574), (251, 252, 242, 241), (252, 253, 243, 242), (253, 254, 244, 243), (254, 255, 245, 244), (674, 256, 246, 672), (256, 257, 247, 246), (257, 258, 248, 247), (267, 268, 258, 257), (266, 267, 257, 256), (676, 266, 256, 674), (264, 265, 255, 254), (263, 264, 254, 253), (262, 263, 253, 252), (261, 262, 252, 251), (578, 261, 251, 576), (259, 260, 250, 249), (268, 259, 249, 258), (278, 269, 259, 268), (269, 270, 260, 259), (580, 271, 261, 578), (271, 272, 262, 261), (272, 273, 263, 262), (273, 274, 264, 263), (274, 275, 265, 264), (678, 276, 266, 676), (276, 277, 267, 266), (277, 278, 268, 267), (287, 288, 278, 277), (286, 287, 277, 276), (680, 286, 276, 678), (284, 285, 275, 274), (283, 284, 274, 273), (282, 283, 273, 272), (281, 282, 272, 271), (582, 281, 271, 580), (279, 280, 270, 269), (288, 279, 269, 278), (298, 289, 279, 288), (289, 290, 280, 279), (584, 291, 281, 582), (291, 292, 282, 281), (292, 293, 283, 282), (293, 294, 284, 283), (294, 295, 285, 284), (682, 296, 286, 680), (296, 297, 287, 286), (297, 298, 288, 287), (307, 308, 298, 297), (306, 307, 297, 296), (684, 306, 296, 682), (304, 305, 295, 294), (303, 304, 294, 293), (302, 303, 293, 292), (301, 302, 292, 291), (586, 301, 291, 584), (299, 300, 290, 289), (308, 299, 289, 298), (318, 309, 299, 308), (309, 310, 300, 299), (588, 311, 301, 586), (311, 312, 302, 301), (312, 313, 303, 302), (313, 314, 304, 303), (314, 315, 305, 304), (686, 316, 306, 684), (316, 317, 307, 306), (317, 318, 308, 307), (327, 328, 318, 317), (326, 327, 317, 316), (688, 326, 316, 686), (324, 325, 315, 314), (323, 324, 314, 313), (322, 323, 313, 312), (321, 322, 312, 311), (590, 321, 311, 588), (319, 320, 310, 309), (328, 319, 309, 318), (338, 329, 319, 328), (329, 330, 320, 319), (592, 331, 321, 590), (331, 332, 322, 321), (332, 333, 323, 322), (333, 334, 324, 323), (334, 335, 325, 324), (690, 336, 326, 688), (336, 337, 327, 326), (337, 338, 328, 327), (347, 348, 338, 337), (346, 347, 337, 336), (692, 346, 336, 690), (344, 345, 335, 334), (343, 344, 334, 333), (342, 343, 333, 332), (341, 342, 332, 331), (594, 341, 331, 592), (339, 340, 330, 329), (348, 339, 329, 338), (358, 349, 339, 348), (349, 350, 340, 339), (596, 351, 341, 594), (351, 352, 342, 341), (352, 353, 343, 342), (353, 354, 344, 343), (354, 355, 345, 344), (694, 356, 346, 692), (356, 357, 347, 346), (357, 358, 348, 347), (367, 368, 358, 357), (366, 367, 357, 356), (696, 366, 356, 694), (364, 365, 355, 354), (363, 364, 354, 353), (362, 363, 353, 352), (361, 362, 352, 351), (598, 361, 351, 596), (359, 360, 350, 349), (368, 359, 349, 358), (378, 369, 359, 368), (369, 370, 360, 359), (600, 371, 361, 598), (371, 372, 362, 361), (372, 373, 363, 362), (373, 374, 364, 363), (374, 375, 365, 364), (698, 376, 366, 696), (376, 377, 367, 366), (377, 378, 368, 367), (387, 388, 378, 377), (386, 387, 377, 376), (700, 386, 376, 698), (384, 385, 375, 374), (383, 384, 374, 373), (382, 383, 373, 372), (381, 382, 372, 371), (602, 381, 371, 600), (379, 380, 370, 369), (388, 379, 369, 378), (398, 389, 379, 388), (389, 390, 380, 379), (604, 391, 381, 602), (391, 392, 382, 381), (392, 393, 383, 382), (393, 394, 384, 383), (394, 395, 385, 384), (702, 396, 386, 700), (396, 397, 387, 386), (397, 398, 388, 387), (407, 408, 398, 397), (406, 407, 397, 396), (704, 406, 396, 702), (404, 405, 395, 394), (403, 404, 394, 393), (402, 403, 393, 392), (401, 402, 392, 391), (606, 401, 391, 604), (399, 400, 390, 389), (408, 399, 389, 398), (418, 409, 399, 408), (409, 410, 400, 399), (608, 411, 401, 606), (411, 412, 402, 401), (412, 413, 403, 402), (413, 414, 404, 403), (414, 415, 405, 404), (706, 416, 406, 704), (416, 417, 407, 406), (417, 418, 408, 407), (427, 428, 418, 417), (426, 427, 417, 416), (708, 426, 416, 706), (424, 425, 415, 414), (423, 424, 414, 413), (422, 423, 413, 412), (421, 422, 412, 411), (610, 421, 411, 608), (419, 420, 410, 409), (428, 419, 409, 418), (438, 429, 419, 428), (429, 430, 420, 419), (612, 431, 421, 610), (431, 432, 422, 421), (432, 433, 423, 422), (433, 434, 424, 423), (434, 435, 425, 424), (710, 436, 426, 708), (436, 437, 427, 426), (437, 438, 428, 427), (447, 448, 438, 437), (446, 447, 437, 436), (712, 446, 436, 710), (444, 445, 435, 434), (443, 444, 434, 433), (442, 443, 433, 432), (441, 442, 432, 431), (614, 441, 431, 612), (439, 440, 430, 429), (448, 439, 429, 438), (458, 449, 439, 448), (449, 450, 440, 439), (616, 451, 441, 614), (451, 452, 442, 441), (452, 453, 443, 442), (453, 454, 444, 443), (454, 455, 445, 444), (714, 456, 446, 712), (456, 457, 447, 446), (457, 458, 448, 447), (467, 468, 458, 457), (466, 467, 457, 456), (716, 466, 456, 714), (464, 465, 455, 454), (463, 464, 454, 453), (462, 463, 453, 452), (461, 462, 452, 451), (618, 461, 451, 616), (459, 460, 450, 449), (468, 459, 449, 458), (478, 469, 459, 468), (469, 470, 460, 459), (620, 471, 461, 618), (471, 472, 462, 461), (472, 473, 463, 462), (473, 474, 464, 463), (474, 475, 465, 464), (718, 476, 466, 716), (476, 477, 467, 466), (477, 478, 468, 467), (487, 488, 478, 477), (486, 487, 477, 476), (720, 486, 476, 718), (484, 485, 475, 474), (483, 484, 474, 473), (482, 483, 473, 472), (481, 482, 472, 471), (622, 481, 471, 620), (479, 480, 470, 469), (488, 479, 469, 478), (498, 489, 479, 488), (489, 490, 480, 479), (624, 491, 481, 622), (491, 492, 482, 481), (492, 493, 483, 482), (493, 494, 484, 483), (494, 495, 485, 484), (722, 496, 486, 720), (496, 497, 487, 486), (497, 498, 488, 487), (507, 508, 498, 497), (506, 507, 497, 496), (724, 506, 496, 722), (504, 505, 495, 494), (503, 504, 494, 493), (502, 503, 493, 492), (501, 502, 492, 491), (626, 501, 491, 624), (499, 500, 490, 489), (508, 499, 489, 498), (0, 2, 499, 508), (2, 4, 500, 499), (520, 6, 501, 626), (6, 8, 502, 501), (8, 10, 503, 502), (10, 12, 504, 503), (12, 14, 505, 504), (630, 16, 506, 724), (16, 18, 507, 506), (18, 0, 508, 507), (733, 509, 518, 732), (732, 518, 517, 731), (731, 517, 516, 730), (738, 725, 515, 729), (729, 515, 514, 728), (728, 514, 512, 525), (734, 511, 513, 727), (736, 627, 510, 526), (525, 512, 511, 734), (526, 510, 509, 733), (727, 513, 628, 735), (842, 841, 627, 736), (4, 519, 625, 500), (788, 520, 626, 840), (500, 625, 623, 490), (840, 626, 624, 839), (490, 623, 621, 480), (839, 624, 622, 838), (480, 621, 619, 470), (838, 622, 620, 837), (470, 619, 617, 460), (837, 620, 618, 836), (460, 617, 615, 450), (836, 618, 616, 835), (450, 615, 613, 440), (835, 616, 614, 834), (440, 613, 611, 430), (834, 614, 612, 833), (430, 611, 609, 420), (833, 612, 610, 832), (420, 609, 607, 410), (832, 610, 608, 831), (410, 607, 605, 400), (831, 608, 606, 830), (400, 605, 603, 390), (830, 606, 604, 829), (390, 603, 601, 380), (829, 604, 602, 828), (380, 601, 599, 370), (828, 602, 600, 827), (370, 599, 597, 360), (827, 600, 598, 826), (360, 597, 595, 350), (826, 598, 596, 825), (350, 595, 593, 340), (825, 596, 594, 824), (340, 593, 591, 330), (824, 594, 592, 823), (330, 591, 589, 320), (823, 592, 590, 822), (320, 589, 587, 310), (822, 590, 588, 821), (310, 587, 585, 300), (821, 588, 586, 820), (300, 585, 583, 290), (820, 586, 584, 819), (290, 583, 581, 280), (819, 584, 582, 818), (280, 581, 579, 270), (818, 582, 580, 817), (270, 579, 577, 260), (817, 580, 578, 816), (260, 577, 575, 250), (816, 578, 576, 815), (250, 575, 573, 240), (815, 576, 574, 814), (240, 573, 571, 230), (814, 574, 572, 813), (230, 571, 569, 220), (813, 572, 570, 812), (220, 569, 567, 210), (812, 570, 568, 811), (210, 567, 565, 200), (811, 568, 566, 810), (200, 565, 563, 191), (810, 566, 564, 809), (191, 563, 561, 181), (809, 564, 562, 808), (177, 559, 557, 160), (807, 560, 558, 806), (181, 561, 559, 177), (808, 562, 560, 807), (160, 557, 555, 150), (806, 558, 556, 805), (150, 555, 553, 140), (805, 556, 554, 804), (140, 553, 551, 130), (804, 554, 552, 803), (110, 547, 549, 121), (801, 548, 550, 802), (130, 551, 547, 110), (803, 552, 548, 801), (121, 549, 545, 101), (802, 550, 546, 800), (41, 88, 544, 523), (790, 799, 543, 524), (45, 86, 542, 527), (791, 798, 541, 528), (70, 82, 540, 534), (794, 797, 539, 533), (82, 77, 538, 540), (797, 796, 537, 539), (65, 73, 536, 532), (793, 795, 535, 531), (86, 70, 534, 542), (798, 794, 533, 541), (54, 65, 532, 530), (792, 793, 531, 529), (77, 54, 530, 538), (796, 792, 529, 537), (88, 45, 527, 544), (799, 791, 528, 543), (22, 41, 523), (895, 894, 738, 750), (513, 22, 523, 628), (841, 790, 524, 627), (101, 545, 522, 5), (800, 546, 521, 789), (730, 516, 726, 737), (894, 893, 725, 738), (14, 629, 723, 505), (845, 630, 724, 892), (505, 723, 721, 495), (892, 724, 722, 891), (495, 721, 719, 485), (891, 722, 720, 890), (485, 719, 717, 475), (890, 720, 718, 889), (475, 717, 715, 465), (889, 718, 716, 888), (465, 715, 713, 455), (888, 716, 714, 887), (455, 713, 711, 445), (887, 714, 712, 886), (445, 711, 709, 435), (886, 712, 710, 885), (435, 709, 707, 425), (885, 710, 708, 884), (425, 707, 705, 415), (884, 708, 706, 883), (415, 705, 703, 405), (883, 706, 704, 882), (405, 703, 701, 395), (882, 704, 702, 881), (395, 701, 699, 385), (881, 702, 700, 880), (385, 699, 697, 375), (880, 700, 698, 879), (375, 697, 695, 365), (879, 698, 696, 878), (365, 695, 693, 355), (878, 696, 694, 877), (355, 693, 691, 345), (877, 694, 692, 876), (345, 691, 689, 335), (876, 692, 690, 875), (335, 689, 687, 325), (875, 690, 688, 874), (325, 687, 685, 315), (874, 688, 686, 873), (315, 685, 683, 305), (873, 686, 684, 872), (305, 683, 681, 295), (872, 684, 682, 871), (295, 681, 679, 285), (871, 682, 680, 870), (285, 679, 677, 275), (870, 680, 678, 869), (275, 677, 675, 265), (869, 678, 676, 868), (265, 675, 673, 255), (868, 676, 674, 867), (255, 673, 671, 245), (867, 674, 672, 866), (245, 671, 669, 235), (866, 672, 670, 865), (235, 669, 667, 225), (865, 670, 668, 864), (225, 667, 665, 215), (864, 668, 666, 863), (215, 665, 663, 205), (863, 666, 664, 862), (205, 663, 661, 196), (862, 664, 662, 861), (196, 661, 659, 186), (861, 662, 660, 860), (172, 657, 655, 165), (859, 658, 656, 858), (186, 659, 657, 172), (860, 660, 658, 859), (165, 655, 653, 155), (858, 656, 654, 857), (155, 653, 651, 145), (857, 654, 652, 856), (145, 651, 649, 135), (856, 652, 650, 855), (115, 645, 647, 126), (853, 646, 648, 854), (135, 649, 645, 115), (855, 650, 646, 853), (126, 647, 643, 106), (854, 648, 644, 852), (55, 97, 642, 636), (848, 851, 641, 635), (769, 93, 640, 633), (847, 850, 639, 634), (97, 59, 638, 642), (851, 849, 637, 641), (93, 55, 636, 640), (850, 848, 635, 639), (516, 27, 633, 726), (893, 847, 634, 725), (106, 643, 632, 15), (852, 644, 631, 846), (744, 730, 737, 749), (843, 842, 736, 748), (741, 727, 735, 747), (739, 526, 733, 751), (740, 525, 734, 752), (748, 736, 526, 739), (752, 734, 727, 741), (742, 728, 525, 740), (743, 729, 728, 742), (750, 738, 729, 743), (745, 731, 730, 744), (746, 732, 731, 745), (751, 733, 732, 746), (765, 751, 746, 760), (760, 746, 745, 759), (759, 745, 744, 758), (764, 750, 743, 757), (757, 743, 742, 756), (756, 742, 740, 754), (766, 752, 741, 755), (762, 748, 739, 753), (754, 740, 752, 766), (753, 739, 751, 765), (755, 741, 747, 761), (844, 843, 748, 762), (758, 744, 749, 763), (896, 895, 750, 764), (845, 896, 764, 630), (14, 758, 763, 629), (788, 844, 762, 520), (4, 755, 761, 519), (6, 753, 765, 8), (0, 754, 766, 2), (520, 762, 753, 6), (2, 766, 755, 4), (18, 756, 754, 0), (16, 757, 756, 18), (630, 764, 757, 16), (12, 759, 758, 14), (10, 760, 759, 12), (8, 765, 760, 10), (27, 769, 633), (28, 770, 768, 38), (38, 768, 774, 782), (634, 770, 28), (37, 767, 769, 27), (775, 773, 81, 69), (780, 781, 47, 90), (786, 50, 72), (781, 778, 85, 47), (771, 785, 56, 91), (785, 776, 95, 56), (774, 771, 91, 767), (787, 782, 37, 36, 35, 34, 33), (776, 784, 61, 95), (778, 775, 69, 85), (782, 774, 767, 37), (773, 783, 76, 81), (787, 777, 43, 32), (777, 780, 90, 43), (783, 779, 53, 76), (779, 772, 64, 53), (772, 786, 72, 64), (784, 40, 61), (519, 761, 844, 788), (761, 747, 843, 844), (747, 735, 842, 843), (545, 800, 789, 522), (628, 523, 790, 841), (544, 527, 791, 799), (538, 530, 792, 796), (530, 532, 793, 792), (542, 534, 794, 798), (532, 536, 795, 793), (540, 538, 796, 797), (534, 540, 797, 794), (527, 542, 798, 791), (523, 544, 799, 790), (549, 802, 800, 545), (551, 803, 801, 547), (547, 801, 802, 549), (553, 804, 803, 551), (555, 805, 804, 553), (557, 806, 805, 555), (561, 808, 807, 559), (559, 807, 806, 557), (563, 809, 808, 561), (565, 810, 809, 563), (567, 811, 810, 565), (569, 812, 811, 567), (571, 813, 812, 569), (573, 814, 813, 571), (575, 815, 814, 573), (577, 816, 815, 575), (579, 817, 816, 577), (581, 818, 817, 579), (583, 819, 818, 581), (585, 820, 819, 583), (587, 821, 820, 585), (589, 822, 821, 587), (591, 823, 822, 589), (593, 824, 823, 591), (595, 825, 824, 593), (597, 826, 825, 595), (599, 827, 826, 597), (601, 828, 827, 599), (603, 829, 828, 601), (605, 830, 829, 603), (607, 831, 830, 605), (609, 832, 831, 607), (611, 833, 832, 609), (613, 834, 833, 611), (615, 835, 834, 613), (617, 836, 835, 615), (619, 837, 836, 617), (621, 838, 837, 619), (623, 839, 838, 621), (625, 840, 839, 623), (519, 788, 840, 625), (735, 628, 841, 842), (629, 763, 896, 845), (763, 749, 895, 896), (643, 852, 846, 632), (726, 633, 847, 893), (640, 636, 848, 850), (642, 638, 849, 851), (633, 640, 850, 847), (636, 642, 851, 848), (647, 854, 852, 643), (649, 855, 853, 645), (645, 853, 854, 647), (651, 856, 855, 649), (653, 857, 856, 651), (655, 858, 857, 653), (659, 860, 859, 657), (657, 859, 858, 655), (661, 861, 860, 659), (663, 862, 861, 661), (665, 863, 862, 663), (667, 864, 863, 665), (669, 865, 864, 667), (671, 866, 865, 669), (673, 867, 866, 671), (675, 868, 867, 673), (677, 869, 868, 675), (679, 870, 869, 677), (681, 871, 870, 679), (683, 872, 871, 681), (685, 873, 872, 683), (687, 874, 873, 685), (689, 875, 874, 687), (691, 876, 875, 689), (693, 877, 876, 691), (695, 878, 877, 693), (697, 879, 878, 695), (699, 880, 879, 697), (701, 881, 880, 699), (703, 882, 881, 701), (705, 883, 882, 703), (707, 884, 883, 705), (709, 885, 884, 707), (711, 886, 885, 709), (713, 887, 886, 711), (715, 888, 887, 713), (717, 889, 888, 715), (719, 890, 889, 717), (721, 891, 890, 719), (723, 892, 891, 721), (629, 845, 892, 723), (737, 726, 893, 894), (749, 737, 894, 895), (846, 789, 521, 7, 9, 11, 13, 15, 632), (849, 40, 60, 637)])
me_cylinder.polygons.foreach_set('use_smooth', [True] * 891)
_k = set([(4, 755), (6, 753), (14, 758), (16, 757), (20, 21), (20, 29), (21, 22), (22, 41), (23, 24), (23, 42), (24, 25), (25, 26), (26, 27), (27, 769), (28, 29), (28, 770), (30, 31), (30, 39), (31, 32), (32, 43), (33, 34), (33, 44), (34, 35), (35, 36), (36, 37), (37, 767), (38, 39), (38, 768), (41, 88), (42, 87), (43, 90), (44, 89), (45, 86), (45, 88), (46, 83), (46, 87), (47, 85), (47, 90), (48, 84), (48, 89), (49, 50), (50, 72), (51, 63), (51, 75), (52, 66), (52, 78), (53, 64), (53, 76), (54, 65), (54, 77), (55, 93), (55, 97), (56, 91), (56, 95), (57, 94), (57, 98), (58, 92), (58, 96), (59, 97), (60, 98), (61, 95), (62, 96), (63, 71), (64, 72), (65, 73), (66, 74), (67, 79), (67, 83), (68, 80), (68, 84), (69, 81), (69, 85), (70, 82), (70, 86), (71, 74), (75, 80), (76, 81), (77, 82), (78, 79), (91, 767), (92, 768), (93, 769), (94, 770), (99, 100), (99, 108), (99, 119), (100, 101), (100, 120), (101, 121), (101, 545), (102, 103), (102, 122), (102, 546), (103, 104), (103, 123), (104, 105), (104, 124), (105, 106), (105, 125), (106, 126), (106, 643), (107, 108), (107, 127), (107, 644), (108, 128), (119, 120), (119, 128), (120, 121), (121, 549), (122, 123), (122, 550), (123, 124), (124, 125), (125, 126), (126, 647), (127, 128), (127, 648), (139, 140), (139, 148), (139, 149), (140, 150), (140, 553), (141, 142), (141, 151), (141, 554), (142, 143), (142, 152), (143, 144), (143, 153), (144, 145), (144, 154), (145, 155), (145, 651), (146, 147), (146, 156), (146, 652), (147, 148), (147, 157), (148, 158), (149, 150), (149, 158), (150, 555), (151, 152), (151, 556), (152, 153), (153, 154), (154, 155), (155, 653), (156, 157), (156, 654), (157, 158), (179, 180), (179, 188), (179, 189), (180, 181), (180, 190), (181, 191), (181, 561), (182, 183), (182, 192), (182, 562), (183, 184), (183, 193), (184, 185), (184, 194), (185, 186), (185, 195), (186, 196), (186, 659), (187, 188), (187, 197), (187, 660), (188, 198), (189, 190), (189, 198), (190, 191), (191, 563), (192, 193), (192, 564), (193, 194), (194, 195), (195, 196), (196, 661), (197, 198), (197, 662), (219, 220), (219, 228), (219, 229), (220, 230), (220, 569), (221, 222), (221, 231), (221, 570), (222, 223), (222, 232), (223, 224), (223, 233), (224, 225), (224, 234), (225, 235), (225, 667), (226, 227), (226, 236), (226, 668), (227, 228), (227, 237), (228, 238), (229, 230), (229, 238), (230, 571), (231, 232), (231, 572), (232, 233), (233, 234), (234, 235), (235, 669), (236, 237), (236, 670), (237, 238), (259, 260), (259, 268), (259, 269), (260, 270), (260, 577), (261, 262), (261, 271), (261, 578), (262, 263), (262, 272), (263, 264), (263, 273), (264, 265), (264, 274), (265, 275), (265, 675), (266, 267), (266, 276), (266, 676), (267, 268), (267, 277), (268, 278), (269, 270), (269, 278), (270, 579), (271, 272), (271, 580), (272, 273), (273, 274), (274, 275), (275, 677), (276, 277), (276, 678), (277, 278), (299, 300), (299, 308), (299, 309), (300, 310), (300, 585), (301, 302), (301, 311), (301, 586), (302, 303), (302, 312), (303, 304), (303, 313), (304, 305), (304, 314), (305, 315), (305, 683), (306, 307), (306, 316), (306, 684), (307, 308), (307, 317), (308, 318), (309, 310), (309, 318), (310, 587), (311, 312), (311, 588), (312, 313), (313, 314), (314, 315), (315, 685), (316, 317), (316, 686), (317, 318), (339, 340), (339, 348), (339, 349), (340, 350), (340, 593), (341, 342), (341, 351), (341, 594), (342, 343), (342, 352), (343, 344), (343, 353), (344, 345), (344, 354), (345, 355), (345, 691), (346, 347), (346, 356), (346, 692), (347, 348), (347, 357), (348, 358), (349, 350), (349, 358), (350, 595), (351, 352), (351, 596), (352, 353), (353, 354), (354, 355), (355, 693), (356, 357), (356, 694), (357, 358), (379, 380), (379, 388), (379, 389), (380, 390), (380, 601), (381, 382), (381, 391), (381, 602), (382, 383), (382, 392), (383, 384), (383, 393), (384, 385), (384, 394), (385, 395), (385, 699), (386, 387), (386, 396), (386, 700), (387, 388), (387, 397), (388, 398), (389, 390), (389, 398), (390, 603), (391, 392), (391, 604), (392, 393), (393, 394), (394, 395), (395, 701), (396, 397), (396, 702), (397, 398), (419, 420), (419, 428), (419, 429), (420, 430), (420, 609), (421, 422), (421, 431), (421, 610), (422, 423), (422, 432), (423, 424), (423, 433), (424, 425), (424, 434), (425, 435), (425, 707), (426, 427), (426, 436), (426, 708), (427, 428), (427, 437), (428, 438), (429, 430), (429, 438), (430, 611), (431, 432), (431, 612), (432, 433), (433, 434), (434, 435), (435, 709), (436, 437), (436, 710), (437, 438), (459, 460), (459, 468), (459, 469), (460, 470), (460, 617), (461, 462), (461, 471), (461, 618), (462, 463), (462, 472), (463, 464), (463, 473), (464, 465), (464, 474), (465, 475), (465, 715), (466, 467), (466, 476), (466, 716), (467, 468), (467, 477), (468, 478), (469, 470), (469, 478), (470, 619), (471, 472), (471, 620), (472, 473), (473, 474), (474, 475), (475, 717), (476, 477), (476, 718), (477, 478), (499, 500), (499, 508), (500, 625), (501, 502), (501, 626), (502, 503), (503, 504), (504, 505), (505, 723), (506, 507), (506, 724), (507, 508), (509, 510), (509, 518), (510, 526), (510, 627), (511, 512), (511, 513), (512, 514), (513, 628), (513, 727), (514, 515), (515, 725), (515, 729), (516, 517), (516, 726), (516, 730), (517, 518), (526, 739), (545, 549), (545, 800), (546, 550), (546, 800), (549, 802), (550, 802), (553, 555), (553, 804), (554, 556), (554, 804), (555, 805), (556, 805), (561, 563), (561, 808), (562, 564), (562, 808), (563, 809), (564, 809), (569, 571), (569, 812), (570, 572), (570, 812), (571, 813), (572, 813), (577, 579), (577, 816), (578, 580), (578, 816), (579, 817), (580, 817), (585, 587), (585, 820), (586, 588), (586, 820), (587, 821), (588, 821), (593, 595), (593, 824), (594, 596), (594, 824), (595, 825), (596, 825), (601, 603), (601, 828), (602, 604), (602, 828), (603, 829), (604, 829), (609, 611), (609, 832), (610, 612), (610, 832), (611, 833), (612, 833), (617, 619), (617, 836), (618, 620), (618, 836), (619, 837), (620, 837), (625, 840), (626, 840), (643, 647), (643, 852), (644, 648), (644, 852), (647, 854), (648, 854), (651, 653), (651, 856), (652, 654), (652, 856), (653, 857), (654, 857), (659, 661), (659, 860), (660, 662), (660, 860), (661, 861), (662, 861), (667, 669), (667, 864), (668, 670), (668, 864), (669, 865), (670, 865), (675, 677), (675, 868), (676, 678), (676, 868), (677, 869), (678, 869), (683, 685), (683, 872), (684, 686), (684, 872), (685, 873), (686, 873), (691, 693), (691, 876), (692, 694), (692, 876), (693, 877), (694, 877), (699, 701), (699, 880), (700, 702), (700, 880), (701, 881), (702, 881), (707, 709), (707, 884), (708, 710), (708, 884), (709, 885), (710, 885), (715, 717), (715, 888), (716, 718), (716, 888), (717, 889), (718, 889), (723, 892), (724, 892), (727, 741), (729, 743), (730, 744), (739, 753), (741, 755), (743, 757), (744, 758)])
me_cylinder.attributes.new('sharp_edge', 'BOOLEAN', 'EDGE').data.foreach_set('value', [ (min(e.vertices), max(e.vertices)) in _k for e in me_cylinder.edges])
me_cylinder.use_remesh_preserve_volume = False
me_cylinder.use_remesh_preserve_attributes = False
me_cylinder.use_mirror_vertex_groups = False
me_cylinder.update()
me_cylinder_001 = bpy.data.meshes.new('Cylinder.001')
me_cylinder_001.from_pydata([(2.125, 1.316, -0.6298), (2.125, 1.316, 0.6298), (2.495, 1.196, -0.6298), (2.495, 1.196, 0.6298), (2.724, 0.8812, -0.6298), (2.724, 0.8812, 0.6298), (2.724, 0.492, -0.6298), (2.724, 0.492, 0.6298), (2.495, 0.1771, -0.6298), (2.495, 0.1771, 0.6298), (2.125, 0.05682, -0.6298), (2.125, 0.05682, 0.6298), (1.755, 0.1771, -0.6298), (1.755, 0.1771, 0.6298), (1.526, 0.492, -0.6298), (1.526, 0.492, 0.6298), (1.526, 0.8812, -0.6298), (1.526, 0.8812, 0.6298), (1.755, 1.196, -0.6298), (1.755, 1.196, 0.6298), (-0.05192, 0.8702, -1.0), (-0.05192, 0.8702, 1.0), (0.5359, 0.6792, -1.0), (0.5359, 0.6792, 1.0), (0.8991, 0.1792, -1.0), (0.8991, 0.1792, 1.0), (0.8991, -0.4388, -1.0), (0.8991, -0.4388, 1.0), (0.5359, -0.9388, -1.0), (0.5359, -0.9388, 1.0), (-0.05192, -1.13, -1.0), (-0.05192, -1.13, 1.0), (-0.6397, -0.9388, -1.0), (-0.6397, -0.9388, 1.0), (-1.003, -0.4388, -1.0), (-1.003, -0.4388, 1.0), (-1.003, 0.1792, -1.0), (-1.003, 0.1792, 1.0), (-0.6397, 0.6792, -1.0), (-0.6397, 0.6792, 1.0)], [], [(0, 1, 3, 2), (2, 3, 5, 4), (4, 5, 7, 6), (6, 7, 9, 8), (8, 9, 11, 10), (10, 11, 13, 12), (12, 13, 15, 14), (14, 15, 17, 16), (3, 1, 19, 17, 15, 13, 11, 9, 7, 5), (16, 17, 19, 18), (18, 19, 1, 0), (0, 2, 4, 6, 8, 10, 12, 14, 16, 18), (20, 21, 23, 22), (22, 23, 25, 24), (24, 25, 27, 26), (26, 27, 29, 28), (28, 29, 31, 30), (30, 31, 33, 32), (32, 33, 35, 34), (34, 35, 37, 36), (23, 21, 39, 37, 35, 33, 31, 29, 27, 25), (36, 37, 39, 38), (38, 39, 21, 20), (20, 22, 24, 26, 28, 30, 32, 34, 36, 38)])
me_cylinder_001.use_remesh_preserve_volume = False
me_cylinder_001.use_remesh_preserve_attributes = False
me_cylinder_001.use_mirror_vertex_groups = False
me_cylinder_001.update()

# ---- objects
ob_cylinder = bpy.data.objects.new('Cylinder', me_cylinder)
ob_lamp = bpy.data.objects.new('Lamp', light_lamp)
ob_camera = bpy.data.objects.new('Camera', cam_camera)
ob_cylinder_001 = bpy.data.objects.new('Cylinder.001', me_cylinder_001)

# ---- transforms, parenting, visibility, modifiers, constraints
ob_cylinder.location = (-0.01491, 1.002e-09, 1.047)
ob_cylinder.lineart.crease_threshold = 0.0
_m = ob_cylinder.modifiers.new('Boolean', 'BOOLEAN')
_m.object = ob_cylinder_001
_m.solver = 'FAST'
_m = ob_cylinder.modifiers.new('EdgeSplit', 'EDGE_SPLIT')
_m.use_edge_angle = False
ob_lamp.location = (4.076, 1.005, 5.904)
ob_lamp.rotation_euler = (0.6503, 0.05522, 1.866)
ob_lamp.lock_rotations_4d = False
ob_lamp.empty_display_type = 'ARROWS'
ob_lamp.color = (0.0, 0.0, 0.0, 0.0)
ob_lamp.hide_viewport = True
ob_lamp.lineart.crease_threshold = 0.0
ob_camera.location = (7.481, -6.508, 5.344)
ob_camera.rotation_euler = (1.109, 0.0, 0.8149)
ob_camera.lock_rotations_4d = False
ob_camera.empty_display_type = 'ARROWS'
ob_camera.color = (0.0, 0.0, 0.0, 0.0)
ob_camera.hide_viewport = True
ob_camera.display_type = 'WIRE'
ob_camera.lineart.crease_threshold = 0.0
ob_cylinder_001.location = (-2.204, 0.02948, 9.696)
ob_cylinder_001.rotation_euler = (1.571, -0.0, 0.0)
ob_cylinder_001.scale = (0.28, 0.28, 0.28)
ob_cylinder_001.hide_viewport = True
ob_cylinder_001.lineart.crease_threshold = 0.0

# ---- collection membership
col_collection_1.objects.link(ob_cylinder)
col_collection_1.objects.link(ob_lamp)
col_collection_1.objects.link(ob_camera)
col_collection_3.objects.link(ob_cylinder_001)

# ---- scene / render settings (as saved in the file)
scene.camera = ob_camera
scene.frame_start = 1; scene.frame_end = 250; scene.frame_set(1)
scene.render.engine = 'BLENDER_EEVEE_NEXT'
scene.render.resolution_percentage = 50
scene.render.dither_intensity = 0.0
scene.cycles.use_denoising = False
scene.cycles.samples = 128
scene.cycles.sampling_pattern = 'TABULATED_SOBOL'
scene.cycles.light_sampling_threshold = 0.0
scene.cycles.use_adaptive_sampling = False
scene.cycles.use_light_tree = False
scene.cycles.blur_glossy = 0.0
scene.cycles.sample_clamp_indirect = 0.0
scene.view_settings.view_transform = 'Standard'
bpy.context.view_layer.update()
